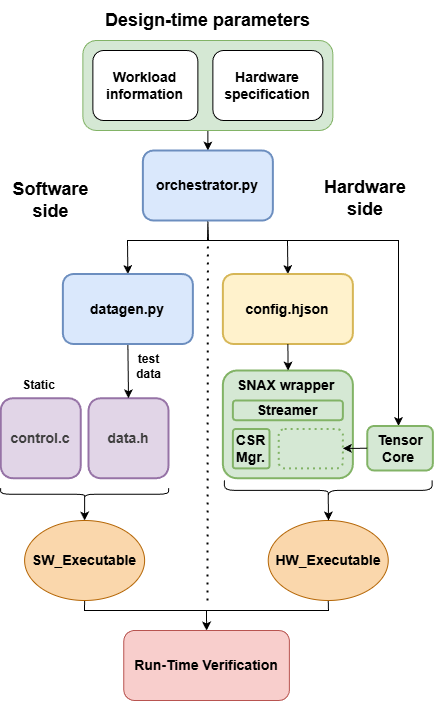

The diagram above was exported from draw.io. Its source (the exported page's mxGraphModel, read from the mxfile embedded in the PNG):
<mxGraphModel dx="797" dy="779" grid="1" gridSize="10" guides="1" tooltips="1" connect="1" arrows="1" fold="1" page="1" pageScale="1" pageWidth="1200" pageHeight="1600" math="0" shadow="0">
  <root>
    <mxCell id="0" />
    <mxCell id="1" parent="0" />
    <mxCell id="68" style="edgeStyle=none;html=1;exitX=0.5;exitY=1;exitDx=0;exitDy=0;entryX=0.5;entryY=0;entryDx=0;entryDy=0;" parent="1" source="66" target="7" edge="1">
      <mxGeometry relative="1" as="geometry" />
    </mxCell>
    <mxCell id="66" value="" style="rounded=1;whiteSpace=wrap;html=1;fillColor=#d5e8d4;strokeColor=#82b366;" parent="1" vertex="1">
      <mxGeometry x="514.37" y="160" width="250" height="90" as="geometry" />
    </mxCell>
    <mxCell id="67" style="edgeStyle=none;html=1;exitX=0.5;exitY=1;exitDx=0;exitDy=0;entryX=0.5;entryY=0;entryDx=0;entryDy=0;rounded=0;curved=0;" parent="1" source="7" target="57" edge="1">
      <mxGeometry relative="1" as="geometry">
        <Array as="points">
          <mxPoint x="639" y="360" />
          <mxPoint x="559" y="360" />
        </Array>
      </mxGeometry>
    </mxCell>
    <mxCell id="113" style="edgeStyle=none;html=1;exitX=0.5;exitY=1;exitDx=0;exitDy=0;entryX=0.5;entryY=0;entryDx=0;entryDy=0;rounded=0;curved=0;" parent="1" source="7" target="16" edge="1">
      <mxGeometry relative="1" as="geometry">
        <Array as="points">
          <mxPoint x="640" y="360" />
          <mxPoint x="719" y="360" />
        </Array>
      </mxGeometry>
    </mxCell>
    <mxCell id="114" style="edgeStyle=none;html=1;exitX=0.5;exitY=1;exitDx=0;exitDy=0;rounded=0;curved=0;entryX=0.477;entryY=0.001;entryDx=0;entryDy=0;entryPerimeter=0;" parent="1" source="7" target="22" edge="1">
      <mxGeometry relative="1" as="geometry">
        <mxPoint x="830" y="540" as="targetPoint" />
        <Array as="points">
          <mxPoint x="640" y="360" />
          <mxPoint x="830" y="360" />
        </Array>
      </mxGeometry>
    </mxCell>
    <mxCell id="7" value="&lt;font style=&quot;font-size: 14px;&quot;&gt;&lt;b&gt;orchestrator.py&lt;/b&gt;&lt;/font&gt;" style="rounded=1;whiteSpace=wrap;html=1;fillColor=#dae8fc;strokeColor=#6c8ebf;strokeWidth=2;" parent="1" vertex="1">
      <mxGeometry x="574.37" y="270" width="130" height="70" as="geometry" />
    </mxCell>
    <mxCell id="8" value="&lt;font style=&quot;font-size: 18px;&quot;&gt;&lt;b&gt;Software&lt;/b&gt;&lt;/font&gt;&lt;div&gt;&lt;span style=&quot;font-size: 18px;&quot;&gt;&lt;b&gt;side&lt;/b&gt;&lt;/span&gt;&lt;/div&gt;" style="text;html=1;align=center;verticalAlign=middle;resizable=0;points=[];autosize=1;strokeColor=none;fillColor=none;" parent="1" vertex="1">
      <mxGeometry x="432.24" y="290" width="100" height="60" as="geometry" />
    </mxCell>
    <mxCell id="9" value="&lt;div style=&quot;text-align: center;&quot;&gt;&lt;span style=&quot;background-color: transparent; font-size: 18px; text-wrap-mode: nowrap;&quot;&gt;&lt;b&gt;Hardware&lt;/b&gt;&lt;/span&gt;&lt;/div&gt;&lt;div style=&quot;text-align: center;&quot;&gt;&lt;span style=&quot;background-color: transparent; font-size: 18px; text-wrap-mode: nowrap;&quot;&gt;&lt;b&gt;side&lt;/b&gt;&lt;/span&gt;&lt;/div&gt;" style="text;whiteSpace=wrap;html=1;fontFamily=Helvetica;fontSize=12;fontColor=default;autosize=1;resizable=0;" parent="1" vertex="1">
      <mxGeometry x="754.37" y="290" width="110" height="60" as="geometry" />
    </mxCell>
    <mxCell id="10" value="&lt;b style=&quot;color: rgb(63, 63, 63); scrollbar-color: rgb(226, 226, 226) rgb(251, 251, 251); font-size: 14px;&quot;&gt;data.h&lt;/b&gt;" style="rounded=1;whiteSpace=wrap;html=1;fillColor=#e1d5e7;strokeColor=#9673a6;strokeWidth=2;" parent="1" vertex="1">
      <mxGeometry x="520" y="517.75" width="80" height="80" as="geometry" />
    </mxCell>
    <mxCell id="16" value="&lt;span style=&quot;font-size: 14px;&quot;&gt;&lt;b&gt;config.hjson&lt;/b&gt;&lt;/span&gt;" style="rounded=1;whiteSpace=wrap;html=1;fillColor=#fff2cc;strokeColor=#d6b656;strokeWidth=2;align=center;verticalAlign=middle;fontFamily=Helvetica;fontSize=12;" parent="1" vertex="1">
      <mxGeometry x="654.37" y="393.5" width="130" height="70" as="geometry" />
    </mxCell>
    <mxCell id="19" value="&lt;font style=&quot;font-size: 18px;&quot;&gt;&lt;b style=&quot;&quot;&gt;Design-time parameters&lt;/b&gt;&lt;/font&gt;" style="text;html=1;align=center;verticalAlign=middle;resizable=0;points=[];autosize=1;strokeColor=none;fillColor=none;" parent="1" vertex="1">
      <mxGeometry x="524.37" y="120" width="230" height="40" as="geometry" />
    </mxCell>
    <mxCell id="37" value="&lt;b style=&quot;color: rgb(63, 63, 63); scrollbar-color: rgb(226, 226, 226) rgb(251, 251, 251); font-size: 14px;&quot;&gt;control.c&lt;/b&gt;" style="rounded=1;whiteSpace=wrap;html=1;fillColor=#e1d5e7;strokeColor=#9673a6;strokeWidth=2;" parent="1" vertex="1">
      <mxGeometry x="432.24" y="517.75" width="80" height="80" as="geometry" />
    </mxCell>
    <mxCell id="40" value="" style="endArrow=none;dashed=1;html=1;dashPattern=1 3;strokeWidth=2;" parent="1" edge="1">
      <mxGeometry width="50" height="50" relative="1" as="geometry">
        <mxPoint x="639" y="720" as="sourcePoint" />
        <mxPoint x="639.37" y="360" as="targetPoint" />
      </mxGeometry>
    </mxCell>
    <mxCell id="41" style="edgeStyle=none;html=1;exitX=0.1;exitY=0.5;exitDx=0;exitDy=0;exitPerimeter=0;entryX=0.5;entryY=0;entryDx=0;entryDy=0;" parent="1" source="42" target="44" edge="1">
      <mxGeometry relative="1" as="geometry" />
    </mxCell>
    <mxCell id="42" value="" style="shape=curlyBracket;whiteSpace=wrap;html=1;rounded=1;flipH=1;labelPosition=right;verticalLabelPosition=middle;align=left;verticalAlign=middle;rotation=90;" parent="1" vertex="1">
      <mxGeometry x="509.99" y="529.76" width="12.24" height="168" as="geometry" />
    </mxCell>
    <mxCell id="123" style="edgeStyle=none;html=1;exitX=0.5;exitY=1;exitDx=0;exitDy=0;entryX=0.5;entryY=0;entryDx=0;entryDy=0;rounded=0;curved=0;" parent="1" source="44" target="122" edge="1">
      <mxGeometry relative="1" as="geometry">
        <Array as="points">
          <mxPoint x="516" y="730" />
          <mxPoint x="638" y="730" />
        </Array>
      </mxGeometry>
    </mxCell>
    <mxCell id="44" value="&lt;font style=&quot;font-size: 14px;&quot;&gt;&lt;b&gt;SW_Executable&lt;/b&gt;&lt;/font&gt;" style="ellipse;whiteSpace=wrap;html=1;fillColor=#fad7ac;strokeColor=#b46504;" parent="1" vertex="1">
      <mxGeometry x="456.11" y="640" width="120" height="80" as="geometry" />
    </mxCell>
    <mxCell id="70" style="edgeStyle=none;html=1;exitX=0.5;exitY=1;exitDx=0;exitDy=0;entryX=0.5;entryY=0;entryDx=0;entryDy=0;" parent="1" source="57" target="10" edge="1">
      <mxGeometry relative="1" as="geometry" />
    </mxCell>
    <mxCell id="57" value="&lt;font style=&quot;font-size: 14px;&quot;&gt;&lt;b&gt;datagen.py&lt;/b&gt;&lt;/font&gt;" style="rounded=1;whiteSpace=wrap;html=1;fillColor=#dae8fc;strokeColor=#6c8ebf;strokeWidth=2;" parent="1" vertex="1">
      <mxGeometry x="494.37" y="393.5" width="130" height="70" as="geometry" />
    </mxCell>
    <mxCell id="60" value="&lt;b&gt;Static&lt;/b&gt;" style="text;html=1;align=center;verticalAlign=middle;resizable=0;points=[];autosize=1;strokeColor=none;fillColor=none;" parent="1" vertex="1">
      <mxGeometry x="440" y="490" width="60" height="30" as="geometry" />
    </mxCell>
    <mxCell id="63" value="&lt;b&gt;&lt;font style=&quot;font-size: 14px;&quot;&gt;Workload information&lt;/font&gt;&lt;/b&gt;" style="rounded=1;whiteSpace=wrap;html=1;" parent="1" vertex="1">
      <mxGeometry x="524.37" y="170" width="105" height="70" as="geometry" />
    </mxCell>
    <mxCell id="65" value="&lt;span style=&quot;font-size: 14px;&quot;&gt;&lt;b&gt;Hardware specification&lt;/b&gt;&lt;/span&gt;" style="rounded=1;whiteSpace=wrap;html=1;" parent="1" vertex="1">
      <mxGeometry x="644.37" y="170" width="110" height="70" as="geometry" />
    </mxCell>
    <mxCell id="22" value="&lt;span style=&quot;font-size: 14px;&quot;&gt;&lt;b&gt;Tensor&lt;/b&gt;&lt;/span&gt;&lt;div&gt;&lt;span style=&quot;font-size: 14px;&quot;&gt;&lt;b&gt;Core&amp;nbsp;&lt;/b&gt;&lt;/span&gt;&lt;/div&gt;" style="rounded=1;whiteSpace=wrap;html=1;fillColor=#d5e8d4;strokeColor=#82b366;strokeWidth=2;align=center;verticalAlign=middle;fontFamily=Helvetica;fontSize=12;fontColor=default;" parent="1" vertex="1">
      <mxGeometry x="798.74" y="545.5" width="65.63" height="44.5" as="geometry" />
    </mxCell>
    <mxCell id="124" style="edgeStyle=none;html=1;exitX=0.5;exitY=1;exitDx=0;exitDy=0;entryX=0.5;entryY=0;entryDx=0;entryDy=0;rounded=0;curved=0;" parent="1" source="53" target="122" edge="1">
      <mxGeometry relative="1" as="geometry">
        <Array as="points">
          <mxPoint x="760" y="730" />
          <mxPoint x="638" y="730" />
        </Array>
      </mxGeometry>
    </mxCell>
    <mxCell id="53" value="&lt;font style=&quot;font-size: 14px;&quot;&gt;&lt;b&gt;HW_Executable&lt;/b&gt;&lt;/font&gt;" style="ellipse;whiteSpace=wrap;html=1;fillColor=#fad7ac;strokeColor=#b46504;" parent="1" vertex="1">
      <mxGeometry x="699.74" y="640" width="120" height="80" as="geometry" />
    </mxCell>
    <mxCell id="79" value="" style="group" parent="1" vertex="1" connectable="0">
      <mxGeometry x="673.74" y="560" width="140" height="80" as="geometry" />
    </mxCell>
    <mxCell id="88" value="" style="rounded=1;whiteSpace=wrap;html=1;fillColor=#d5e8d4;strokeColor=#82b366;arcSize=13;strokeWidth=2;align=center;verticalAlign=middle;fontFamily=Helvetica;fontSize=12;fontColor=default;" parent="1" vertex="1">
      <mxGeometry x="654.37" y="490" width="130" height="107.75" as="geometry" />
    </mxCell>
    <mxCell id="93" value="&lt;font style=&quot;font-size: 14px;&quot;&gt;&lt;b&gt;SNAX wrapper&amp;nbsp;&lt;/b&gt;&lt;/font&gt;" style="text;html=1;align=center;verticalAlign=middle;resizable=0;points=[];autosize=1;strokeColor=none;fillColor=none;" parent="1" vertex="1">
      <mxGeometry x="659.37" y="490" width="120" height="30" as="geometry" />
    </mxCell>
    <mxCell id="100" value="" style="group" parent="1" vertex="1" connectable="0">
      <mxGeometry x="664.37" y="520" width="110" height="70" as="geometry" />
    </mxCell>
    <mxCell id="90" value="&lt;span style=&quot;font-size: 14px;&quot;&gt;&lt;b&gt;Streamer&lt;/b&gt;&lt;/span&gt;" style="rounded=1;whiteSpace=wrap;html=1;fillColor=#d5e8d4;strokeColor=#82b366;strokeWidth=2;align=center;verticalAlign=middle;fontFamily=Helvetica;fontSize=12;" parent="100" vertex="1">
      <mxGeometry width="110" height="19.685039370078737" as="geometry" />
    </mxCell>
    <mxCell id="95" value="" style="rounded=1;whiteSpace=wrap;html=1;fillColor=none;strokeColor=#82b366;strokeWidth=2;align=center;verticalAlign=middle;fontFamily=Helvetica;fontSize=12;dashed=1;dashPattern=1 2;" parent="100" vertex="1">
      <mxGeometry x="45.83333333333333" y="28.54330708661417" width="64.16666666666666" height="39.370078740157474" as="geometry" />
    </mxCell>
    <mxCell id="99" value="&lt;span style=&quot;font-size: 14px;&quot;&gt;&lt;b&gt;CSR&lt;/b&gt;&lt;/span&gt;&lt;div&gt;&lt;span style=&quot;font-size: 14px;&quot;&gt;&lt;b&gt;Mgr.&lt;/b&gt;&lt;/span&gt;&lt;/div&gt;" style="rounded=1;whiteSpace=wrap;html=1;fillColor=#d5e8d4;strokeColor=#82b366;strokeWidth=2;align=center;verticalAlign=middle;fontFamily=Helvetica;fontSize=12;arcSize=7;" parent="100" vertex="1">
      <mxGeometry y="28.54330708661417" width="36.666666666666664" height="39.370078740157474" as="geometry" />
    </mxCell>
    <mxCell id="109" style="edgeStyle=none;html=1;exitX=0;exitY=0.5;exitDx=0;exitDy=0;" parent="1" source="22" target="95" edge="1">
      <mxGeometry relative="1" as="geometry" />
    </mxCell>
    <mxCell id="115" style="edgeStyle=none;html=1;exitX=0.1;exitY=0.5;exitDx=0;exitDy=0;exitPerimeter=0;" parent="1" source="116" edge="1">
      <mxGeometry relative="1" as="geometry">
        <mxPoint x="760" y="640" as="targetPoint" />
      </mxGeometry>
    </mxCell>
    <mxCell id="116" value="" style="shape=curlyBracket;whiteSpace=wrap;html=1;rounded=1;flipH=1;labelPosition=right;verticalLabelPosition=middle;align=left;verticalAlign=middle;rotation=90;" parent="1" vertex="1">
      <mxGeometry x="749.74" y="506" width="20" height="207.75" as="geometry" />
    </mxCell>
    <mxCell id="119" style="edgeStyle=none;html=1;exitX=0.5;exitY=1;exitDx=0;exitDy=0;entryX=0.502;entryY=0;entryDx=0;entryDy=0;entryPerimeter=0;" parent="1" source="16" target="93" edge="1">
      <mxGeometry relative="1" as="geometry" />
    </mxCell>
    <mxCell id="122" value="&lt;font style=&quot;font-size: 14px;&quot;&gt;&lt;b&gt;Run-Time Verification&lt;/b&gt;&lt;/font&gt;" style="rounded=1;whiteSpace=wrap;html=1;fillColor=#f8cecc;strokeColor=#b85450;" parent="1" vertex="1">
      <mxGeometry x="555.3" y="750" width="165.63" height="70" as="geometry" />
    </mxCell>
    <mxCell id="125" value="&lt;b&gt;test&lt;/b&gt;&lt;div&gt;&lt;b&gt;data&lt;/b&gt;&lt;/div&gt;" style="text;html=1;align=center;verticalAlign=middle;resizable=0;points=[];autosize=1;strokeColor=none;fillColor=none;" parent="1" vertex="1">
      <mxGeometry x="555.3" y="466" width="50" height="40" as="geometry" />
    </mxCell>
  </root>
</mxGraphModel>